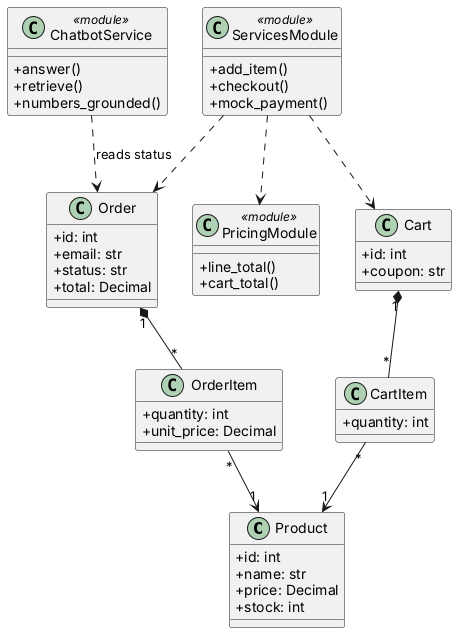

The diagram above was rendered by PlantUML. Its source (embedded in the PNG):
@startuml
skinparam shadowing false
skinparam classAttributeIconSize 0
class Product {
  +id: int
  +name: str
  +price: Decimal
  +stock: int
}
class Cart {
  +id: int
  +coupon: str
}
class CartItem {
  +quantity: int
}
class Order {
  +id: int
  +email: str
  +status: str
  +total: Decimal
}
class OrderItem {
  +quantity: int
  +unit_price: Decimal
}
class PricingModule <<module>> {
  +line_total()
  +cart_total()
}
class ServicesModule <<module>> {
  +add_item()
  +checkout()
  +mock_payment()
}
class ChatbotService <<module>> {
  +answer()
  +retrieve()
  +numbers_grounded()
}
Cart "1" *-- "*" CartItem
CartItem "*" --> "1" Product
Order "1" *-- "*" OrderItem
OrderItem "*" --> "1" Product
ServicesModule ..> Cart
ServicesModule ..> Order
ServicesModule ..> PricingModule
ChatbotService ..> Order : reads status
@enduml